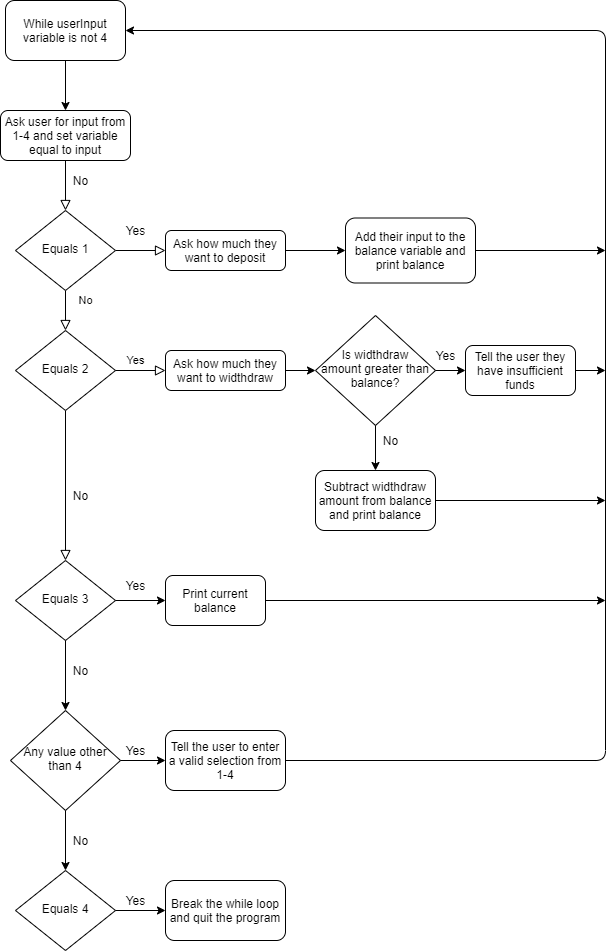

The diagram above was exported from draw.io. Its source (the exported page's mxGraphModel, read from the mxfile embedded in the PNG):
<mxGraphModel dx="2370" dy="1323" grid="1" gridSize="10" guides="1" tooltips="1" connect="1" arrows="1" fold="1" page="1" pageScale="1" pageWidth="827" pageHeight="1169" math="0" shadow="0">
  <root>
    <mxCell id="WIyWlLk6GJQsqaUBKTNV-0" />
    <mxCell id="WIyWlLk6GJQsqaUBKTNV-1" parent="WIyWlLk6GJQsqaUBKTNV-0" />
    <mxCell id="WIyWlLk6GJQsqaUBKTNV-2" value="" style="rounded=0;html=1;jettySize=auto;orthogonalLoop=1;fontSize=11;endArrow=block;endFill=0;endSize=8;strokeWidth=1;shadow=0;labelBackgroundColor=none;edgeStyle=orthogonalEdgeStyle;" parent="WIyWlLk6GJQsqaUBKTNV-1" source="WIyWlLk6GJQsqaUBKTNV-3" target="WIyWlLk6GJQsqaUBKTNV-6" edge="1">
      <mxGeometry relative="1" as="geometry" />
    </mxCell>
    <mxCell id="WIyWlLk6GJQsqaUBKTNV-3" value="Ask user for input from 1-4 and set variable equal to input" style="rounded=1;whiteSpace=wrap;html=1;fontSize=12;glass=0;strokeWidth=1;shadow=0;" parent="WIyWlLk6GJQsqaUBKTNV-1" vertex="1">
      <mxGeometry x="165" y="210" width="130" height="50" as="geometry" />
    </mxCell>
    <mxCell id="WIyWlLk6GJQsqaUBKTNV-4" value="Yes" style="rounded=0;html=1;jettySize=auto;orthogonalLoop=1;fontSize=11;endArrow=block;endFill=0;endSize=8;strokeWidth=1;shadow=0;labelBackgroundColor=none;edgeStyle=orthogonalEdgeStyle;" parent="WIyWlLk6GJQsqaUBKTNV-1" source="WIyWlLk6GJQsqaUBKTNV-6" target="WIyWlLk6GJQsqaUBKTNV-10" edge="1">
      <mxGeometry x="1" y="76" relative="1" as="geometry">
        <mxPoint x="-6" y="30" as="offset" />
      </mxGeometry>
    </mxCell>
    <mxCell id="WIyWlLk6GJQsqaUBKTNV-5" value="" style="edgeStyle=orthogonalEdgeStyle;rounded=0;html=1;jettySize=auto;orthogonalLoop=1;fontSize=11;endArrow=block;endFill=0;endSize=8;strokeWidth=1;shadow=0;labelBackgroundColor=none;" parent="WIyWlLk6GJQsqaUBKTNV-1" source="WIyWlLk6GJQsqaUBKTNV-6" target="WIyWlLk6GJQsqaUBKTNV-7" edge="1">
      <mxGeometry x="0.2" y="30" relative="1" as="geometry">
        <mxPoint as="offset" />
      </mxGeometry>
    </mxCell>
    <mxCell id="WIyWlLk6GJQsqaUBKTNV-6" value="Equals 1" style="rhombus;whiteSpace=wrap;html=1;shadow=0;fontFamily=Helvetica;fontSize=12;align=center;strokeWidth=1;spacing=6;spacingTop=-4;" parent="WIyWlLk6GJQsqaUBKTNV-1" vertex="1">
      <mxGeometry x="180" y="310" width="100" height="80" as="geometry" />
    </mxCell>
    <mxCell id="WIyWlLk6GJQsqaUBKTNV-7" value="Ask how much they want to deposit" style="rounded=1;whiteSpace=wrap;html=1;fontSize=12;glass=0;strokeWidth=1;shadow=0;" parent="WIyWlLk6GJQsqaUBKTNV-1" vertex="1">
      <mxGeometry x="330" y="330" width="120" height="40" as="geometry" />
    </mxCell>
    <mxCell id="WIyWlLk6GJQsqaUBKTNV-8" value="No" style="rounded=0;html=1;jettySize=auto;orthogonalLoop=1;fontSize=11;endArrow=block;endFill=0;endSize=8;strokeWidth=1;shadow=0;labelBackgroundColor=none;edgeStyle=orthogonalEdgeStyle;entryX=0.5;entryY=0;entryDx=0;entryDy=0;" parent="WIyWlLk6GJQsqaUBKTNV-1" source="WIyWlLk6GJQsqaUBKTNV-10" target="appaxcZxlC9NzetDgrKq-21" edge="1">
      <mxGeometry x="-1" y="112" relative="1" as="geometry">
        <mxPoint x="-92" y="-110" as="offset" />
        <mxPoint x="230" y="570" as="targetPoint" />
      </mxGeometry>
    </mxCell>
    <mxCell id="WIyWlLk6GJQsqaUBKTNV-10" value="Equals 2" style="rhombus;whiteSpace=wrap;html=1;shadow=0;fontFamily=Helvetica;fontSize=12;align=center;strokeWidth=1;spacing=6;spacingTop=-4;" parent="WIyWlLk6GJQsqaUBKTNV-1" vertex="1">
      <mxGeometry x="180" y="430" width="100" height="80" as="geometry" />
    </mxCell>
    <mxCell id="WIyWlLk6GJQsqaUBKTNV-12" value="Ask how much they want to widthdraw" style="rounded=1;whiteSpace=wrap;html=1;fontSize=12;glass=0;strokeWidth=1;shadow=0;" parent="WIyWlLk6GJQsqaUBKTNV-1" vertex="1">
      <mxGeometry x="330" y="450" width="120" height="40" as="geometry" />
    </mxCell>
    <mxCell id="appaxcZxlC9NzetDgrKq-0" value="" style="endArrow=classic;html=1;exitX=1;exitY=0.5;exitDx=0;exitDy=0;entryX=0;entryY=0.5;entryDx=0;entryDy=0;" edge="1" parent="WIyWlLk6GJQsqaUBKTNV-1" source="WIyWlLk6GJQsqaUBKTNV-7" target="appaxcZxlC9NzetDgrKq-1">
      <mxGeometry width="50" height="50" relative="1" as="geometry">
        <mxPoint x="260" y="400" as="sourcePoint" />
        <mxPoint x="510" y="350" as="targetPoint" />
      </mxGeometry>
    </mxCell>
    <mxCell id="appaxcZxlC9NzetDgrKq-1" value="Add their input to the balance variable and print balance" style="rounded=1;whiteSpace=wrap;html=1;" vertex="1" parent="WIyWlLk6GJQsqaUBKTNV-1">
      <mxGeometry x="510" y="317.5" width="130" height="65" as="geometry" />
    </mxCell>
    <mxCell id="appaxcZxlC9NzetDgrKq-2" value="While userInput variable is not 4" style="rounded=1;whiteSpace=wrap;html=1;" vertex="1" parent="WIyWlLk6GJQsqaUBKTNV-1">
      <mxGeometry x="170" y="100" width="120" height="60" as="geometry" />
    </mxCell>
    <mxCell id="appaxcZxlC9NzetDgrKq-3" value="" style="endArrow=classic;html=1;exitX=0.5;exitY=1;exitDx=0;exitDy=0;entryX=0.5;entryY=0;entryDx=0;entryDy=0;" edge="1" parent="WIyWlLk6GJQsqaUBKTNV-1" source="appaxcZxlC9NzetDgrKq-2" target="WIyWlLk6GJQsqaUBKTNV-3">
      <mxGeometry width="50" height="50" relative="1" as="geometry">
        <mxPoint x="250" y="170" as="sourcePoint" />
        <mxPoint x="300" y="120" as="targetPoint" />
      </mxGeometry>
    </mxCell>
    <mxCell id="appaxcZxlC9NzetDgrKq-4" value="" style="endArrow=classic;html=1;exitX=1;exitY=0.5;exitDx=0;exitDy=0;" edge="1" parent="WIyWlLk6GJQsqaUBKTNV-1" source="appaxcZxlC9NzetDgrKq-1">
      <mxGeometry width="50" height="50" relative="1" as="geometry">
        <mxPoint x="560" y="270" as="sourcePoint" />
        <mxPoint x="770" y="350" as="targetPoint" />
      </mxGeometry>
    </mxCell>
    <mxCell id="appaxcZxlC9NzetDgrKq-5" value="" style="endArrow=classic;html=1;entryX=1;entryY=0.5;entryDx=0;entryDy=0;exitX=1;exitY=0.5;exitDx=0;exitDy=0;" edge="1" parent="WIyWlLk6GJQsqaUBKTNV-1" source="appaxcZxlC9NzetDgrKq-31" target="appaxcZxlC9NzetDgrKq-2">
      <mxGeometry width="50" height="50" relative="1" as="geometry">
        <mxPoint x="770" y="750" as="sourcePoint" />
        <mxPoint x="340" y="280" as="targetPoint" />
        <Array as="points">
          <mxPoint x="770" y="860" />
          <mxPoint x="770" y="130" />
        </Array>
      </mxGeometry>
    </mxCell>
    <mxCell id="appaxcZxlC9NzetDgrKq-8" value="No" style="text;html=1;align=center;verticalAlign=middle;resizable=0;points=[];autosize=1;" vertex="1" parent="WIyWlLk6GJQsqaUBKTNV-1">
      <mxGeometry x="230" y="270" width="30" height="20" as="geometry" />
    </mxCell>
    <mxCell id="appaxcZxlC9NzetDgrKq-9" value="Yes" style="text;html=1;align=center;verticalAlign=middle;resizable=0;points=[];autosize=1;" vertex="1" parent="WIyWlLk6GJQsqaUBKTNV-1">
      <mxGeometry x="280" y="320" width="40" height="20" as="geometry" />
    </mxCell>
    <mxCell id="appaxcZxlC9NzetDgrKq-10" value="" style="edgeStyle=orthogonalEdgeStyle;rounded=0;html=1;jettySize=auto;orthogonalLoop=1;fontSize=11;endArrow=block;endFill=0;endSize=8;strokeWidth=1;shadow=0;labelBackgroundColor=none;exitX=1;exitY=0.5;exitDx=0;exitDy=0;" edge="1" parent="WIyWlLk6GJQsqaUBKTNV-1" source="WIyWlLk6GJQsqaUBKTNV-10">
      <mxGeometry x="0.2" y="30" relative="1" as="geometry">
        <mxPoint as="offset" />
        <mxPoint x="290" y="360" as="sourcePoint" />
        <mxPoint x="330" y="470" as="targetPoint" />
      </mxGeometry>
    </mxCell>
    <mxCell id="appaxcZxlC9NzetDgrKq-11" value="Is widthdraw amount greater than balance?" style="rhombus;whiteSpace=wrap;html=1;shadow=0;fontFamily=Helvetica;fontSize=12;align=center;strokeWidth=1;spacing=6;spacingTop=-4;" vertex="1" parent="WIyWlLk6GJQsqaUBKTNV-1">
      <mxGeometry x="480" y="415" width="120" height="110" as="geometry" />
    </mxCell>
    <mxCell id="appaxcZxlC9NzetDgrKq-12" value="" style="endArrow=classic;html=1;exitX=1;exitY=0.5;exitDx=0;exitDy=0;entryX=0;entryY=0.5;entryDx=0;entryDy=0;" edge="1" parent="WIyWlLk6GJQsqaUBKTNV-1" source="WIyWlLk6GJQsqaUBKTNV-12" target="appaxcZxlC9NzetDgrKq-11">
      <mxGeometry width="50" height="50" relative="1" as="geometry">
        <mxPoint x="290" y="490" as="sourcePoint" />
        <mxPoint x="340" y="440" as="targetPoint" />
      </mxGeometry>
    </mxCell>
    <mxCell id="appaxcZxlC9NzetDgrKq-13" value="Tell the user they have insufficient funds" style="rounded=1;whiteSpace=wrap;html=1;" vertex="1" parent="WIyWlLk6GJQsqaUBKTNV-1">
      <mxGeometry x="630" y="445" width="110" height="50" as="geometry" />
    </mxCell>
    <mxCell id="appaxcZxlC9NzetDgrKq-14" value="" style="endArrow=classic;html=1;exitX=1;exitY=0.5;exitDx=0;exitDy=0;entryX=0;entryY=0.5;entryDx=0;entryDy=0;" edge="1" parent="WIyWlLk6GJQsqaUBKTNV-1" source="appaxcZxlC9NzetDgrKq-11" target="appaxcZxlC9NzetDgrKq-13">
      <mxGeometry width="50" height="50" relative="1" as="geometry">
        <mxPoint x="520" y="400" as="sourcePoint" />
        <mxPoint x="570" y="350" as="targetPoint" />
      </mxGeometry>
    </mxCell>
    <mxCell id="appaxcZxlC9NzetDgrKq-15" value="Yes" style="text;html=1;align=center;verticalAlign=middle;resizable=0;points=[];autosize=1;" vertex="1" parent="WIyWlLk6GJQsqaUBKTNV-1">
      <mxGeometry x="590" y="445" width="40" height="20" as="geometry" />
    </mxCell>
    <mxCell id="appaxcZxlC9NzetDgrKq-16" value="" style="endArrow=classic;html=1;exitX=0.5;exitY=1;exitDx=0;exitDy=0;" edge="1" parent="WIyWlLk6GJQsqaUBKTNV-1" source="appaxcZxlC9NzetDgrKq-11">
      <mxGeometry width="50" height="50" relative="1" as="geometry">
        <mxPoint x="520" y="470" as="sourcePoint" />
        <mxPoint x="540" y="570" as="targetPoint" />
      </mxGeometry>
    </mxCell>
    <mxCell id="appaxcZxlC9NzetDgrKq-17" value="" style="endArrow=classic;html=1;exitX=1;exitY=0.5;exitDx=0;exitDy=0;" edge="1" parent="WIyWlLk6GJQsqaUBKTNV-1" source="appaxcZxlC9NzetDgrKq-13">
      <mxGeometry width="50" height="50" relative="1" as="geometry">
        <mxPoint x="520" y="470" as="sourcePoint" />
        <mxPoint x="770" y="470" as="targetPoint" />
      </mxGeometry>
    </mxCell>
    <mxCell id="appaxcZxlC9NzetDgrKq-18" value="Subtract widthdraw amount from balance and print balance" style="rounded=1;whiteSpace=wrap;html=1;" vertex="1" parent="WIyWlLk6GJQsqaUBKTNV-1">
      <mxGeometry x="480" y="570" width="120" height="60" as="geometry" />
    </mxCell>
    <mxCell id="appaxcZxlC9NzetDgrKq-19" value="No" style="text;html=1;align=center;verticalAlign=middle;resizable=0;points=[];autosize=1;" vertex="1" parent="WIyWlLk6GJQsqaUBKTNV-1">
      <mxGeometry x="540" y="530" width="30" height="20" as="geometry" />
    </mxCell>
    <mxCell id="appaxcZxlC9NzetDgrKq-20" value="" style="endArrow=classic;html=1;exitX=1;exitY=0.5;exitDx=0;exitDy=0;" edge="1" parent="WIyWlLk6GJQsqaUBKTNV-1" source="appaxcZxlC9NzetDgrKq-18">
      <mxGeometry width="50" height="50" relative="1" as="geometry">
        <mxPoint x="520" y="530" as="sourcePoint" />
        <mxPoint x="770" y="600" as="targetPoint" />
      </mxGeometry>
    </mxCell>
    <mxCell id="appaxcZxlC9NzetDgrKq-21" value="Equals 3" style="rhombus;whiteSpace=wrap;html=1;shadow=0;fontFamily=Helvetica;fontSize=12;align=center;strokeWidth=1;spacing=6;spacingTop=-4;" vertex="1" parent="WIyWlLk6GJQsqaUBKTNV-1">
      <mxGeometry x="180" y="660" width="100" height="80" as="geometry" />
    </mxCell>
    <mxCell id="appaxcZxlC9NzetDgrKq-23" value="No" style="text;html=1;align=center;verticalAlign=middle;resizable=0;points=[];autosize=1;" vertex="1" parent="WIyWlLk6GJQsqaUBKTNV-1">
      <mxGeometry x="230" y="585" width="30" height="20" as="geometry" />
    </mxCell>
    <mxCell id="appaxcZxlC9NzetDgrKq-24" value="Print current balance" style="rounded=1;whiteSpace=wrap;html=1;" vertex="1" parent="WIyWlLk6GJQsqaUBKTNV-1">
      <mxGeometry x="330" y="675" width="100" height="50" as="geometry" />
    </mxCell>
    <mxCell id="appaxcZxlC9NzetDgrKq-25" value="" style="endArrow=classic;html=1;exitX=1;exitY=0.5;exitDx=0;exitDy=0;entryX=0;entryY=0.5;entryDx=0;entryDy=0;" edge="1" parent="WIyWlLk6GJQsqaUBKTNV-1" source="appaxcZxlC9NzetDgrKq-21" target="appaxcZxlC9NzetDgrKq-24">
      <mxGeometry width="50" height="50" relative="1" as="geometry">
        <mxPoint x="520" y="730" as="sourcePoint" />
        <mxPoint x="570" y="680" as="targetPoint" />
      </mxGeometry>
    </mxCell>
    <mxCell id="appaxcZxlC9NzetDgrKq-26" value="Yes" style="text;html=1;align=center;verticalAlign=middle;resizable=0;points=[];autosize=1;" vertex="1" parent="WIyWlLk6GJQsqaUBKTNV-1">
      <mxGeometry x="280" y="675" width="40" height="20" as="geometry" />
    </mxCell>
    <mxCell id="appaxcZxlC9NzetDgrKq-27" value="" style="endArrow=classic;html=1;exitX=1;exitY=0.5;exitDx=0;exitDy=0;" edge="1" parent="WIyWlLk6GJQsqaUBKTNV-1" source="appaxcZxlC9NzetDgrKq-24">
      <mxGeometry width="50" height="50" relative="1" as="geometry">
        <mxPoint x="520" y="660" as="sourcePoint" />
        <mxPoint x="770" y="700" as="targetPoint" />
      </mxGeometry>
    </mxCell>
    <mxCell id="appaxcZxlC9NzetDgrKq-28" value="Any value other than 4" style="rhombus;whiteSpace=wrap;html=1;shadow=0;fontFamily=Helvetica;fontSize=12;align=center;strokeWidth=1;spacing=6;spacingTop=-4;" vertex="1" parent="WIyWlLk6GJQsqaUBKTNV-1">
      <mxGeometry x="175" y="810" width="110" height="100" as="geometry" />
    </mxCell>
    <mxCell id="appaxcZxlC9NzetDgrKq-29" value="" style="endArrow=classic;html=1;exitX=0.5;exitY=1;exitDx=0;exitDy=0;entryX=0.5;entryY=0;entryDx=0;entryDy=0;" edge="1" parent="WIyWlLk6GJQsqaUBKTNV-1" source="appaxcZxlC9NzetDgrKq-21" target="appaxcZxlC9NzetDgrKq-28">
      <mxGeometry width="50" height="50" relative="1" as="geometry">
        <mxPoint x="520" y="800" as="sourcePoint" />
        <mxPoint x="570" y="750" as="targetPoint" />
      </mxGeometry>
    </mxCell>
    <mxCell id="appaxcZxlC9NzetDgrKq-30" value="No" style="text;html=1;align=center;verticalAlign=middle;resizable=0;points=[];autosize=1;" vertex="1" parent="WIyWlLk6GJQsqaUBKTNV-1">
      <mxGeometry x="230" y="760" width="30" height="20" as="geometry" />
    </mxCell>
    <mxCell id="appaxcZxlC9NzetDgrKq-31" value="Tell the user to enter a valid selection from 1-4" style="rounded=1;whiteSpace=wrap;html=1;" vertex="1" parent="WIyWlLk6GJQsqaUBKTNV-1">
      <mxGeometry x="330" y="830" width="120" height="60" as="geometry" />
    </mxCell>
    <mxCell id="appaxcZxlC9NzetDgrKq-32" value="" style="endArrow=classic;html=1;exitX=1;exitY=0.5;exitDx=0;exitDy=0;entryX=0;entryY=0.5;entryDx=0;entryDy=0;" edge="1" parent="WIyWlLk6GJQsqaUBKTNV-1" source="appaxcZxlC9NzetDgrKq-28" target="appaxcZxlC9NzetDgrKq-31">
      <mxGeometry width="50" height="50" relative="1" as="geometry">
        <mxPoint x="520" y="780" as="sourcePoint" />
        <mxPoint x="570" y="730" as="targetPoint" />
      </mxGeometry>
    </mxCell>
    <mxCell id="appaxcZxlC9NzetDgrKq-33" value="Yes" style="text;html=1;align=center;verticalAlign=middle;resizable=0;points=[];autosize=1;" vertex="1" parent="WIyWlLk6GJQsqaUBKTNV-1">
      <mxGeometry x="280" y="840" width="40" height="20" as="geometry" />
    </mxCell>
    <mxCell id="appaxcZxlC9NzetDgrKq-35" value="Equals 4" style="rhombus;whiteSpace=wrap;html=1;shadow=0;fontFamily=Helvetica;fontSize=12;align=center;strokeWidth=1;spacing=6;spacingTop=-4;" vertex="1" parent="WIyWlLk6GJQsqaUBKTNV-1">
      <mxGeometry x="180" y="970" width="100" height="80" as="geometry" />
    </mxCell>
    <mxCell id="appaxcZxlC9NzetDgrKq-36" value="" style="endArrow=classic;html=1;exitX=0.5;exitY=1;exitDx=0;exitDy=0;entryX=0.5;entryY=0;entryDx=0;entryDy=0;" edge="1" parent="WIyWlLk6GJQsqaUBKTNV-1" source="appaxcZxlC9NzetDgrKq-28" target="appaxcZxlC9NzetDgrKq-35">
      <mxGeometry width="50" height="50" relative="1" as="geometry">
        <mxPoint x="520" y="920" as="sourcePoint" />
        <mxPoint x="570" y="870" as="targetPoint" />
      </mxGeometry>
    </mxCell>
    <mxCell id="appaxcZxlC9NzetDgrKq-37" value="No" style="text;html=1;align=center;verticalAlign=middle;resizable=0;points=[];autosize=1;" vertex="1" parent="WIyWlLk6GJQsqaUBKTNV-1">
      <mxGeometry x="230" y="930" width="30" height="20" as="geometry" />
    </mxCell>
    <mxCell id="appaxcZxlC9NzetDgrKq-38" value="Break the while loop and quit the program" style="rounded=1;whiteSpace=wrap;html=1;" vertex="1" parent="WIyWlLk6GJQsqaUBKTNV-1">
      <mxGeometry x="330" y="980" width="120" height="60" as="geometry" />
    </mxCell>
    <mxCell id="appaxcZxlC9NzetDgrKq-39" value="" style="endArrow=classic;html=1;exitX=1;exitY=0.5;exitDx=0;exitDy=0;entryX=0;entryY=0.5;entryDx=0;entryDy=0;" edge="1" parent="WIyWlLk6GJQsqaUBKTNV-1" source="appaxcZxlC9NzetDgrKq-35" target="appaxcZxlC9NzetDgrKq-38">
      <mxGeometry width="50" height="50" relative="1" as="geometry">
        <mxPoint x="520" y="910" as="sourcePoint" />
        <mxPoint x="570" y="860" as="targetPoint" />
      </mxGeometry>
    </mxCell>
    <mxCell id="appaxcZxlC9NzetDgrKq-40" value="Yes" style="text;html=1;align=center;verticalAlign=middle;resizable=0;points=[];autosize=1;" vertex="1" parent="WIyWlLk6GJQsqaUBKTNV-1">
      <mxGeometry x="280" y="990" width="40" height="20" as="geometry" />
    </mxCell>
  </root>
</mxGraphModel>